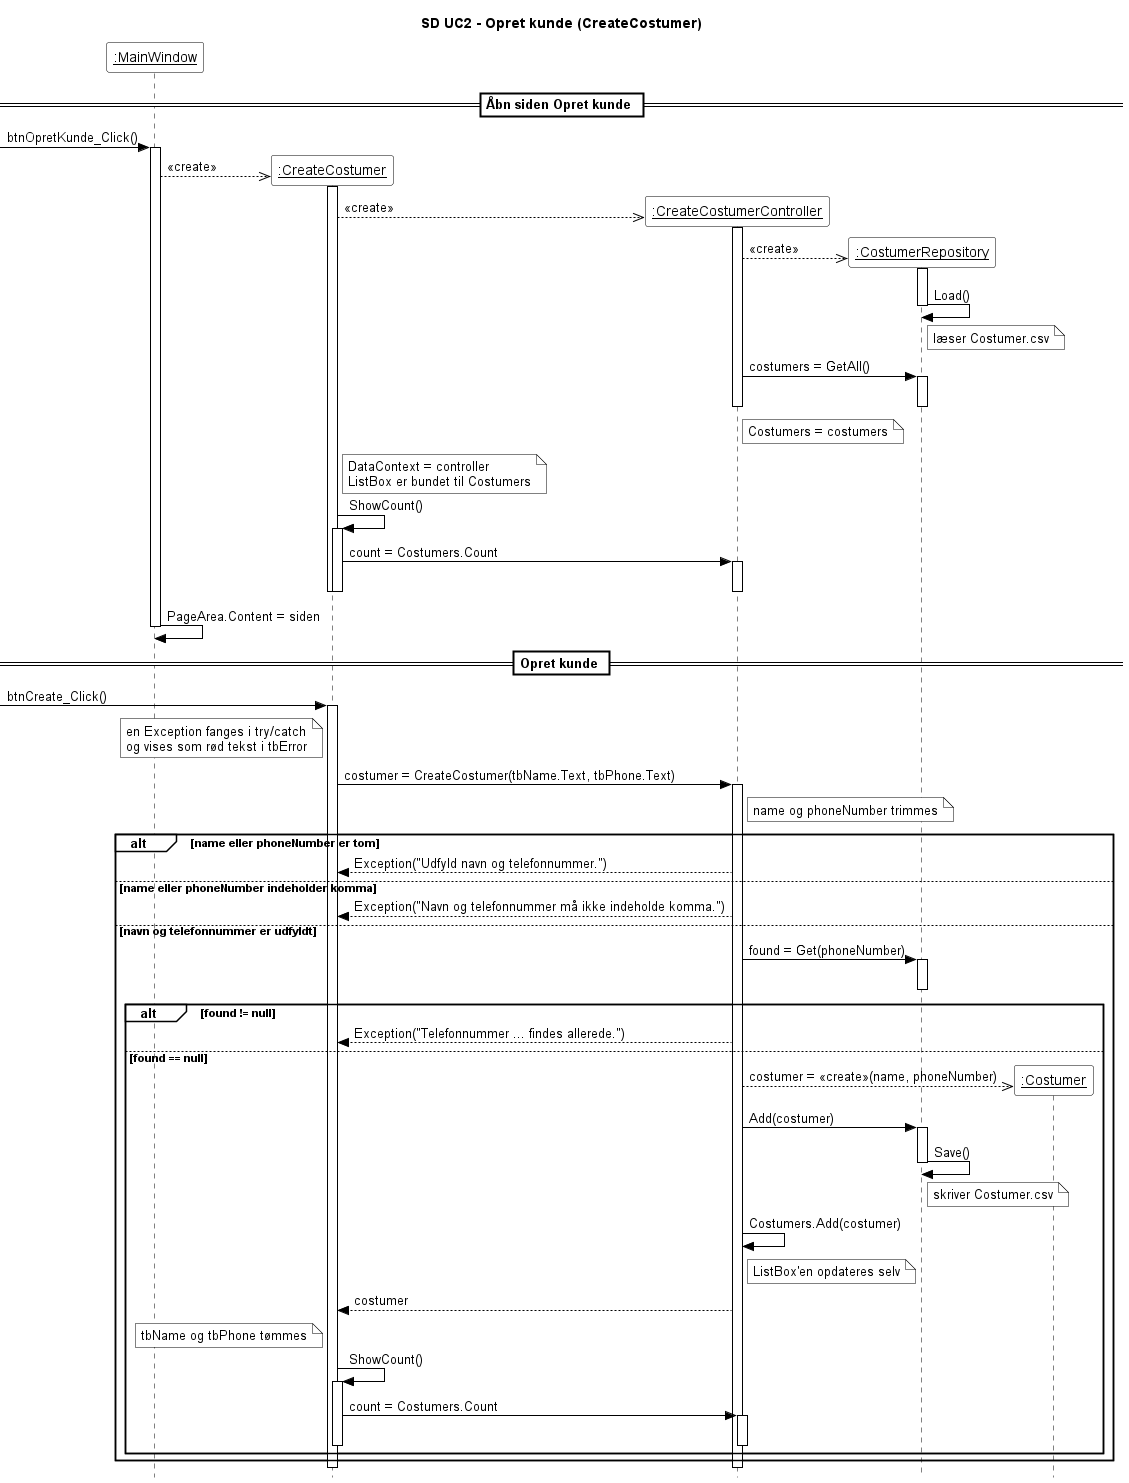

The diagram above was rendered by PlantUML. Its source (embedded in the PNG):
@startuml
' SD i samme stil som undervisningens SD for RegisterGuest (Pr20)
' Opdateret ud fra siden Opret kunde i WPF-programmet (Views/CreateCostumer)
skinparam style strictuml
skinparam ParticipantBackgroundColor white
skinparam ParticipantBorderColor black
skinparam ArrowColor black
skinparam SequenceLifeLineBorderColor black
skinparam SequenceGroupBackgroundColor white
skinparam SequenceGroupBorderColor black
skinparam SequenceDividerBackgroundColor white
skinparam SequenceDividerBorderColor black
skinparam SequenceReferenceBackgroundColor white
skinparam SequenceReferenceBorderColor black
skinparam NoteBackgroundColor white
skinparam NoteBorderColor black
skinparam ActivationBackgroundColor white
skinparam shadowing false
skinparam sequenceParticipant underline
skinparam defaultFontName Arial
hide footbox
title SD UC2 - Opret kunde (CreateCostumer)

participant ":MainWindow" as MW

== Åbn siden Opret kunde ==
[-> MW : btnOpretKunde_Click()
activate MW

create participant ":CreateCostumer" as V
MW -->> V : «create»
activate V

create participant ":CreateCostumerController" as C
V -->> C : «create»
activate C

create participant ":CostumerRepository" as R
C -->> R : «create»
activate R
R -> R : Load()
note right of R : læser Costumer.csv
deactivate R

C -> R : costumers = GetAll()
activate R
deactivate R
note right of C : Costumers = costumers
deactivate C

note right of V
  DataContext = controller
  ListBox er bundet til Costumers
end note
V -> V : ShowCount()
activate V
V -> C : count = Costumers.Count
activate C
deactivate C
deactivate V
deactivate V

MW -> MW : PageArea.Content = siden
deactivate MW

== Opret kunde ==
[-> V : btnCreate_Click()
activate V
note left of V : en Exception fanges i try/catch\nog vises som rød tekst i tbError

V -> C : costumer = CreateCostumer(tbName.Text, tbPhone.Text)
activate C
note right of C : name og phoneNumber trimmes

alt name eller phoneNumber er tom
    V <-- C : Exception("Udfyld navn og telefonnummer.")

else name eller phoneNumber indeholder komma
    V <-- C : Exception("Navn og telefonnummer må ikke indeholde komma.")

else navn og telefonnummer er udfyldt
    C -> R : found = Get(phoneNumber)
    activate R
    deactivate R

    alt found != null
        V <-- C : Exception("Telefonnummer ... findes allerede.")

    else found == null
        create participant ":Costumer" as K
        C -->> K : costumer = «create»(name, phoneNumber)

        C -> R : Add(costumer)
        activate R
        R -> R : Save()
        note right of R : skriver Costumer.csv
        deactivate R

        C -> C : Costumers.Add(costumer)
        note right of C : ListBox'en opdateres selv

        V <-- C : costumer
        note left of V : tbName og tbPhone tømmes

        V -> V : ShowCount()
        activate V
        V -> C : count = Costumers.Count
        activate C
        deactivate C
        deactivate V
    end
end
deactivate C
deactivate V

@enduml